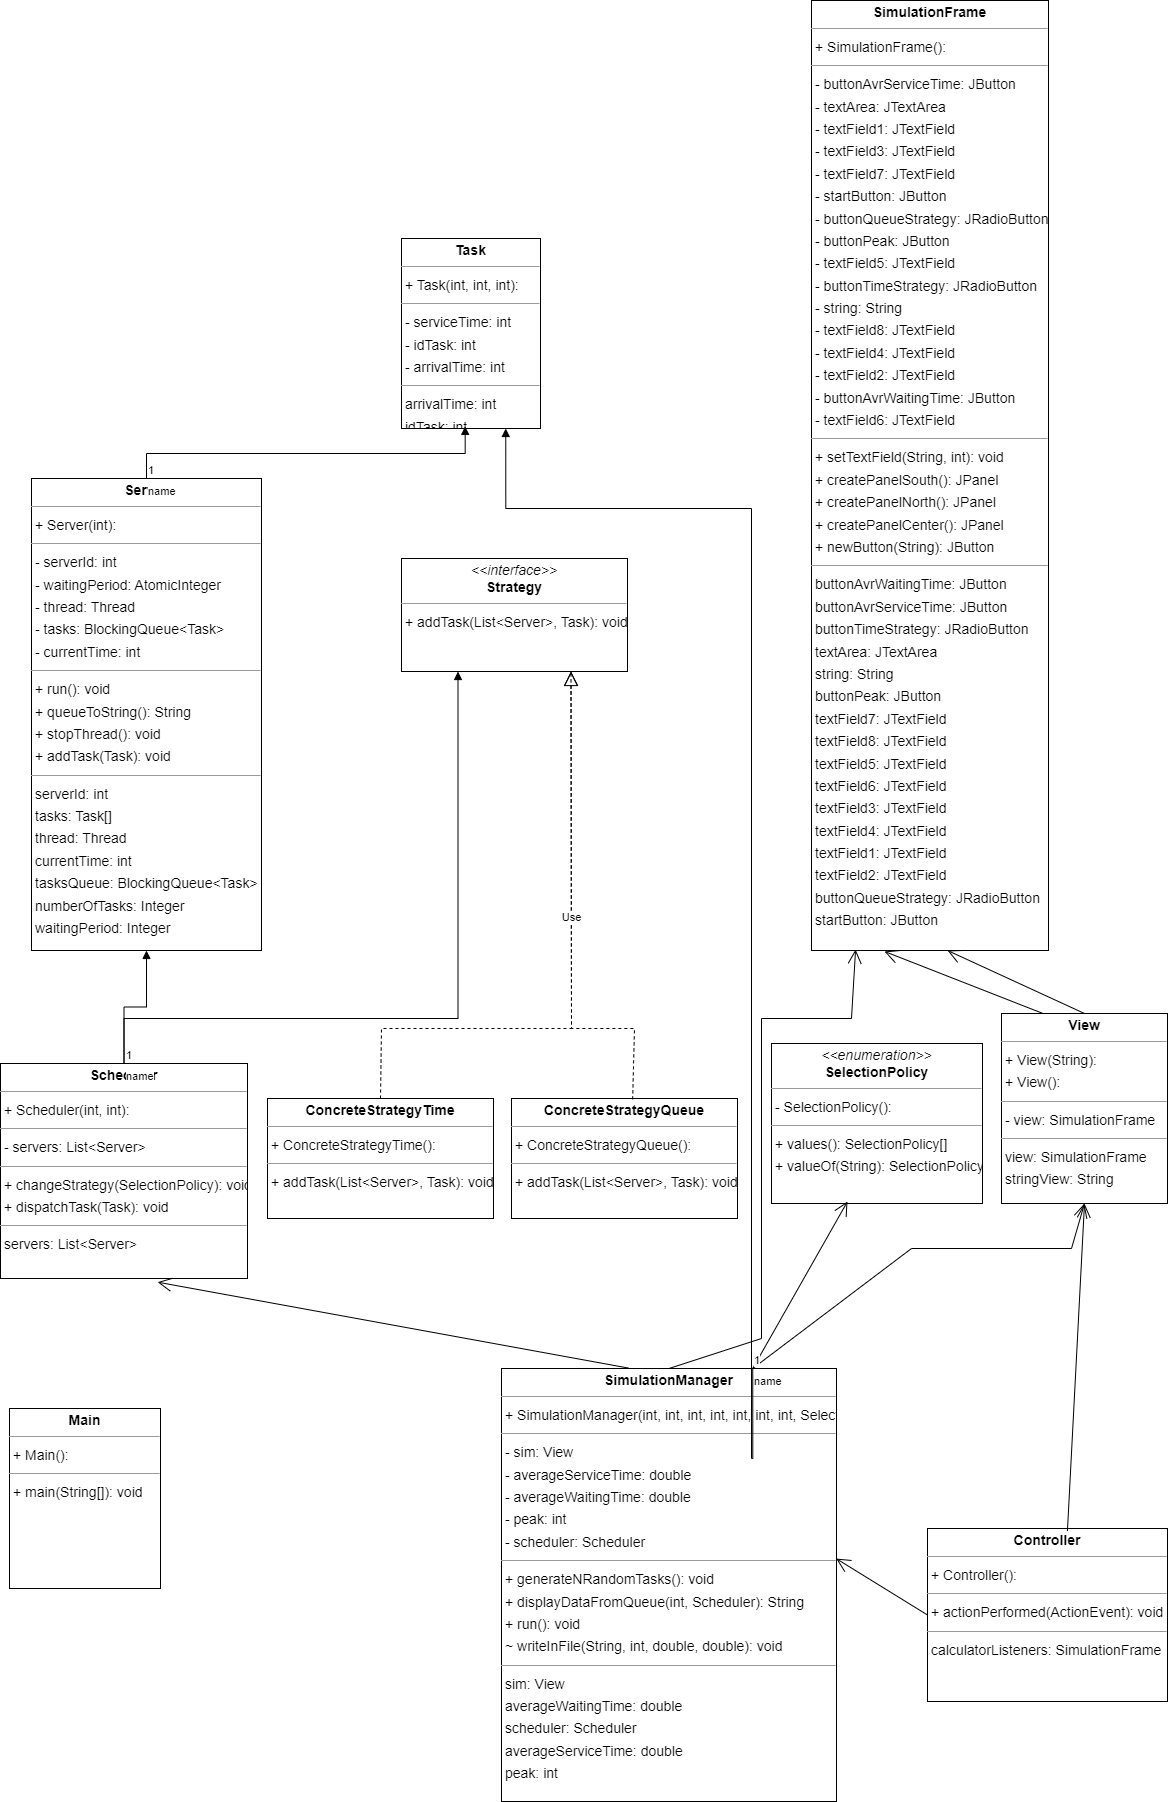

The diagram above was exported from draw.io. Its source (the exported page's mxGraphModel, read from the mxfile embedded in the PNG):
<mxGraphModel dx="3400" dy="1380" grid="1" gridSize="10" guides="1" tooltips="1" connect="1" arrows="1" fold="1" page="0" pageScale="1" pageWidth="827" pageHeight="1169" background="none" math="0" shadow="0">
  <root>
    <mxCell id="0" />
    <mxCell id="1" parent="0" />
    <mxCell id="node2" value="&lt;p style=&quot;margin:0px;margin-top:4px;text-align:center;&quot;&gt;&lt;b&gt;ConcreteStrategyQueue&lt;/b&gt;&lt;/p&gt;&lt;hr size=&quot;1&quot;/&gt;&lt;p style=&quot;margin:0 0 0 4px;line-height:1.6;&quot;&gt;+ ConcreteStrategyQueue(): &lt;/p&gt;&lt;hr size=&quot;1&quot;/&gt;&lt;p style=&quot;margin:0 0 0 4px;line-height:1.6;&quot;&gt;+ addTask(List&amp;lt;Server&amp;gt;, Task): void&lt;/p&gt;" style="verticalAlign=top;align=left;overflow=fill;fontSize=14;fontFamily=Helvetica;html=1;rounded=0;shadow=0;comic=0;labelBackgroundColor=none;strokeWidth=1;" parent="1" vertex="1">
      <mxGeometry x="410" y="1190" width="226" height="120" as="geometry" />
    </mxCell>
    <mxCell id="node3" value="&lt;p style=&quot;margin:0px;margin-top:4px;text-align:center;&quot;&gt;&lt;b&gt;ConcreteStrategyTime&lt;/b&gt;&lt;/p&gt;&lt;hr size=&quot;1&quot;/&gt;&lt;p style=&quot;margin:0 0 0 4px;line-height:1.6;&quot;&gt;+ ConcreteStrategyTime(): &lt;/p&gt;&lt;hr size=&quot;1&quot;/&gt;&lt;p style=&quot;margin:0 0 0 4px;line-height:1.6;&quot;&gt;+ addTask(List&amp;lt;Server&amp;gt;, Task): void&lt;/p&gt;" style="verticalAlign=top;align=left;overflow=fill;fontSize=14;fontFamily=Helvetica;html=1;rounded=0;shadow=0;comic=0;labelBackgroundColor=none;strokeWidth=1;" parent="1" vertex="1">
      <mxGeometry x="166" y="1190" width="226" height="120" as="geometry" />
    </mxCell>
    <mxCell id="node8" value="&lt;p style=&quot;margin:0px;margin-top:4px;text-align:center;&quot;&gt;&lt;b&gt;Controller&lt;/b&gt;&lt;/p&gt;&lt;hr size=&quot;1&quot;/&gt;&lt;p style=&quot;margin:0 0 0 4px;line-height:1.6;&quot;&gt;+ Controller(): &lt;/p&gt;&lt;hr size=&quot;1&quot;/&gt;&lt;p style=&quot;margin:0 0 0 4px;line-height:1.6;&quot;&gt;+ actionPerformed(ActionEvent): void&lt;/p&gt;&lt;hr size=&quot;1&quot;/&gt;&lt;p style=&quot;margin:0 0 0 4px;line-height:1.6;&quot;&gt; calculatorListeners: SimulationFrame&lt;/p&gt;" style="verticalAlign=top;align=left;overflow=fill;fontSize=14;fontFamily=Helvetica;html=1;rounded=0;shadow=0;comic=0;labelBackgroundColor=none;strokeWidth=1;" parent="1" vertex="1">
      <mxGeometry x="826" y="1620" width="240" height="173" as="geometry" />
    </mxCell>
    <mxCell id="node7" value="&lt;p style=&quot;margin:0px;margin-top:4px;text-align:center;&quot;&gt;&lt;b&gt;Main&lt;/b&gt;&lt;/p&gt;&lt;hr size=&quot;1&quot;/&gt;&lt;p style=&quot;margin:0 0 0 4px;line-height:1.6;&quot;&gt;+ Main(): &lt;/p&gt;&lt;hr size=&quot;1&quot;/&gt;&lt;p style=&quot;margin:0 0 0 4px;line-height:1.6;&quot;&gt;+ main(String[]): void&lt;/p&gt;" style="verticalAlign=top;align=left;overflow=fill;fontSize=14;fontFamily=Helvetica;html=1;rounded=0;shadow=0;comic=0;labelBackgroundColor=none;strokeWidth=1;" parent="1" vertex="1">
      <mxGeometry x="-92" y="1500" width="151" height="180" as="geometry" />
    </mxCell>
    <mxCell id="node11" value="&lt;p style=&quot;margin:0px;margin-top:4px;text-align:center;&quot;&gt;&lt;b&gt;Scheduler&lt;/b&gt;&lt;/p&gt;&lt;hr size=&quot;1&quot;/&gt;&lt;p style=&quot;margin:0 0 0 4px;line-height:1.6;&quot;&gt;+ Scheduler(int, int): &lt;/p&gt;&lt;hr size=&quot;1&quot;/&gt;&lt;p style=&quot;margin:0 0 0 4px;line-height:1.6;&quot;&gt;- servers: List&amp;lt;Server&amp;gt;&lt;/p&gt;&lt;hr size=&quot;1&quot;/&gt;&lt;p style=&quot;margin:0 0 0 4px;line-height:1.6;&quot;&gt;+ changeStrategy(SelectionPolicy): void&lt;br/&gt;+ dispatchTask(Task): void&lt;/p&gt;&lt;hr size=&quot;1&quot;/&gt;&lt;p style=&quot;margin:0 0 0 4px;line-height:1.6;&quot;&gt; servers: List&amp;lt;Server&amp;gt;&lt;/p&gt;" style="verticalAlign=top;align=left;overflow=fill;fontSize=14;fontFamily=Helvetica;html=1;rounded=0;shadow=0;comic=0;labelBackgroundColor=none;strokeWidth=1;" parent="1" vertex="1">
      <mxGeometry x="-101" y="1155" width="247" height="215" as="geometry" />
    </mxCell>
    <mxCell id="node0" value="&lt;p style=&quot;margin:0px;margin-top:4px;text-align:center;&quot;&gt;&lt;i&gt;&amp;lt;&amp;lt;enumeration&amp;gt;&amp;gt;&lt;/i&gt;&lt;br/&gt;&lt;b&gt;SelectionPolicy&lt;/b&gt;&lt;/p&gt;&lt;hr size=&quot;1&quot;/&gt;&lt;p style=&quot;margin:0 0 0 4px;line-height:1.6;&quot;&gt;- SelectionPolicy(): &lt;/p&gt;&lt;hr size=&quot;1&quot;/&gt;&lt;p style=&quot;margin:0 0 0 4px;line-height:1.6;&quot;&gt;+ values(): SelectionPolicy[]&lt;br/&gt;+ valueOf(String): SelectionPolicy&lt;/p&gt;" style="verticalAlign=top;align=left;overflow=fill;fontSize=14;fontFamily=Helvetica;html=1;rounded=0;shadow=0;comic=0;labelBackgroundColor=none;strokeWidth=1;" parent="1" vertex="1">
      <mxGeometry x="670" y="1135" width="211" height="160" as="geometry" />
    </mxCell>
    <mxCell id="node9" value="&lt;p style=&quot;margin:0px;margin-top:4px;text-align:center;&quot;&gt;&lt;b&gt;Server&lt;/b&gt;&lt;/p&gt;&lt;hr size=&quot;1&quot;/&gt;&lt;p style=&quot;margin:0 0 0 4px;line-height:1.6;&quot;&gt;+ Server(int): &lt;/p&gt;&lt;hr size=&quot;1&quot;/&gt;&lt;p style=&quot;margin:0 0 0 4px;line-height:1.6;&quot;&gt;- serverId: int&lt;br/&gt;- waitingPeriod: AtomicInteger&lt;br/&gt;- thread: Thread&lt;br/&gt;- tasks: BlockingQueue&amp;lt;Task&amp;gt;&lt;br/&gt;- currentTime: int&lt;/p&gt;&lt;hr size=&quot;1&quot;/&gt;&lt;p style=&quot;margin:0 0 0 4px;line-height:1.6;&quot;&gt;+ run(): void&lt;br/&gt;+ queueToString(): String&lt;br/&gt;+ stopThread(): void&lt;br/&gt;+ addTask(Task): void&lt;/p&gt;&lt;hr size=&quot;1&quot;/&gt;&lt;p style=&quot;margin:0 0 0 4px;line-height:1.6;&quot;&gt; serverId: int&lt;br/&gt; tasks: Task[]&lt;br/&gt; thread: Thread&lt;br/&gt; currentTime: int&lt;br/&gt; tasksQueue: BlockingQueue&amp;lt;Task&amp;gt;&lt;br/&gt; numberOfTasks: Integer&lt;br/&gt; waitingPeriod: Integer&lt;/p&gt;" style="verticalAlign=top;align=left;overflow=fill;fontSize=14;fontFamily=Helvetica;html=1;rounded=0;shadow=0;comic=0;labelBackgroundColor=none;strokeWidth=1;" parent="1" vertex="1">
      <mxGeometry x="-70" y="570" width="230" height="472" as="geometry" />
    </mxCell>
    <mxCell id="node1" value="&lt;p style=&quot;margin:0px;margin-top:4px;text-align:center;&quot;&gt;&lt;b&gt;SimulationFrame&lt;/b&gt;&lt;/p&gt;&lt;hr size=&quot;1&quot;/&gt;&lt;p style=&quot;margin:0 0 0 4px;line-height:1.6;&quot;&gt;+ SimulationFrame(): &lt;/p&gt;&lt;hr size=&quot;1&quot;/&gt;&lt;p style=&quot;margin:0 0 0 4px;line-height:1.6;&quot;&gt;- buttonAvrServiceTime: JButton&lt;br/&gt;- textArea: JTextArea&lt;br/&gt;- textField1: JTextField&lt;br/&gt;- textField3: JTextField&lt;br/&gt;- textField7: JTextField&lt;br/&gt;- startButton: JButton&lt;br/&gt;- buttonQueueStrategy: JRadioButton&lt;br/&gt;- buttonPeak: JButton&lt;br/&gt;- textField5: JTextField&lt;br/&gt;- buttonTimeStrategy: JRadioButton&lt;br/&gt;- string: String&lt;br/&gt;- textField8: JTextField&lt;br/&gt;- textField4: JTextField&lt;br/&gt;- textField2: JTextField&lt;br/&gt;- buttonAvrWaitingTime: JButton&lt;br/&gt;- textField6: JTextField&lt;/p&gt;&lt;hr size=&quot;1&quot;/&gt;&lt;p style=&quot;margin:0 0 0 4px;line-height:1.6;&quot;&gt;+ setTextField(String, int): void&lt;br/&gt;+ createPanelSouth(): JPanel&lt;br/&gt;+ createPanelNorth(): JPanel&lt;br/&gt;+ createPanelCenter(): JPanel&lt;br/&gt;+ newButton(String): JButton&lt;/p&gt;&lt;hr size=&quot;1&quot;/&gt;&lt;p style=&quot;margin:0 0 0 4px;line-height:1.6;&quot;&gt; buttonAvrWaitingTime: JButton&lt;br/&gt; buttonAvrServiceTime: JButton&lt;br/&gt; buttonTimeStrategy: JRadioButton&lt;br/&gt; textArea: JTextArea&lt;br/&gt; string: String&lt;br/&gt; buttonPeak: JButton&lt;br/&gt; textField7: JTextField&lt;br/&gt; textField8: JTextField&lt;br/&gt; textField5: JTextField&lt;br/&gt; textField6: JTextField&lt;br/&gt; textField3: JTextField&lt;br/&gt; textField4: JTextField&lt;br/&gt; textField1: JTextField&lt;br/&gt; textField2: JTextField&lt;br/&gt; buttonQueueStrategy: JRadioButton&lt;br/&gt; startButton: JButton&lt;/p&gt;" style="verticalAlign=top;align=left;overflow=fill;fontSize=14;fontFamily=Helvetica;html=1;rounded=0;shadow=0;comic=0;labelBackgroundColor=none;strokeWidth=1;" parent="1" vertex="1">
      <mxGeometry x="710" y="92" width="237" height="950" as="geometry" />
    </mxCell>
    <mxCell id="node10" value="&lt;p style=&quot;margin:0px;margin-top:4px;text-align:center;&quot;&gt;&lt;b&gt;SimulationManager&lt;/b&gt;&lt;/p&gt;&lt;hr size=&quot;1&quot;/&gt;&lt;p style=&quot;margin:0 0 0 4px;line-height:1.6;&quot;&gt;+ SimulationManager(int, int, int, int, int, int, int, SelectionPolicy, View): &lt;/p&gt;&lt;hr size=&quot;1&quot;/&gt;&lt;p style=&quot;margin:0 0 0 4px;line-height:1.6;&quot;&gt;- sim: View&lt;br/&gt;- averageServiceTime: double&lt;br/&gt;- averageWaitingTime: double&lt;br/&gt;- peak: int&lt;br/&gt;- scheduler: Scheduler&lt;/p&gt;&lt;hr size=&quot;1&quot;/&gt;&lt;p style=&quot;margin:0 0 0 4px;line-height:1.6;&quot;&gt;+ generateNRandomTasks(): void&lt;br/&gt;+ displayDataFromQueue(int, Scheduler): String&lt;br/&gt;+ run(): void&lt;br/&gt;~ writeInFile(String, int, double, double): void&lt;/p&gt;&lt;hr size=&quot;1&quot;/&gt;&lt;p style=&quot;margin:0 0 0 4px;line-height:1.6;&quot;&gt; sim: View&lt;br/&gt; averageWaitingTime: double&lt;br/&gt; scheduler: Scheduler&lt;br/&gt; averageServiceTime: double&lt;br/&gt; peak: int&lt;/p&gt;" style="verticalAlign=top;align=left;overflow=fill;fontSize=14;fontFamily=Helvetica;html=1;rounded=0;shadow=0;comic=0;labelBackgroundColor=none;strokeWidth=1;" parent="1" vertex="1">
      <mxGeometry x="400" y="1460" width="335" height="433" as="geometry" />
    </mxCell>
    <mxCell id="node4" value="&lt;p style=&quot;margin:0px;margin-top:4px;text-align:center;&quot;&gt;&lt;i&gt;&amp;lt;&amp;lt;interface&amp;gt;&amp;gt;&lt;/i&gt;&lt;br/&gt;&lt;b&gt;Strategy&lt;/b&gt;&lt;/p&gt;&lt;hr size=&quot;1&quot;/&gt;&lt;p style=&quot;margin:0 0 0 4px;line-height:1.6;&quot;&gt;+ addTask(List&amp;lt;Server&amp;gt;, Task): void&lt;/p&gt;" style="verticalAlign=top;align=left;overflow=fill;fontSize=14;fontFamily=Helvetica;html=1;rounded=0;shadow=0;comic=0;labelBackgroundColor=none;strokeWidth=1;" parent="1" vertex="1">
      <mxGeometry x="300" y="650" width="226" height="113" as="geometry" />
    </mxCell>
    <mxCell id="node6" value="&lt;p style=&quot;margin:0px;margin-top:4px;text-align:center;&quot;&gt;&lt;b&gt;Task&lt;/b&gt;&lt;/p&gt;&lt;hr size=&quot;1&quot;/&gt;&lt;p style=&quot;margin:0 0 0 4px;line-height:1.6;&quot;&gt;+ Task(int, int, int): &lt;/p&gt;&lt;hr size=&quot;1&quot;/&gt;&lt;p style=&quot;margin:0 0 0 4px;line-height:1.6;&quot;&gt;- serviceTime: int&lt;br/&gt;- idTask: int&lt;br/&gt;- arrivalTime: int&lt;/p&gt;&lt;hr size=&quot;1&quot;/&gt;&lt;p style=&quot;margin:0 0 0 4px;line-height:1.6;&quot;&gt; arrivalTime: int&lt;br/&gt; idTask: int&lt;br/&gt; serviceTime: int&lt;/p&gt;" style="verticalAlign=top;align=left;overflow=fill;fontSize=14;fontFamily=Helvetica;html=1;rounded=0;shadow=0;comic=0;labelBackgroundColor=none;strokeWidth=1;" parent="1" vertex="1">
      <mxGeometry x="300" y="330" width="139" height="190" as="geometry" />
    </mxCell>
    <mxCell id="node5" value="&lt;p style=&quot;margin:0px;margin-top:4px;text-align:center;&quot;&gt;&lt;b&gt;View&lt;/b&gt;&lt;/p&gt;&lt;hr size=&quot;1&quot;/&gt;&lt;p style=&quot;margin:0 0 0 4px;line-height:1.6;&quot;&gt;+ View(String): &lt;br/&gt;+ View(): &lt;/p&gt;&lt;hr size=&quot;1&quot;/&gt;&lt;p style=&quot;margin:0 0 0 4px;line-height:1.6;&quot;&gt;- view: SimulationFrame&lt;/p&gt;&lt;hr size=&quot;1&quot;/&gt;&lt;p style=&quot;margin:0 0 0 4px;line-height:1.6;&quot;&gt; view: SimulationFrame&lt;br/&gt; stringView: String&lt;/p&gt;" style="verticalAlign=top;align=left;overflow=fill;fontSize=14;fontFamily=Helvetica;html=1;rounded=0;shadow=0;comic=0;labelBackgroundColor=none;strokeWidth=1;" parent="1" vertex="1">
      <mxGeometry x="900" y="1105" width="166" height="190" as="geometry" />
    </mxCell>
    <mxCell id="qbZ3G8oakmGqw06VGslw-1" value="name" style="endArrow=block;endFill=1;html=1;edgeStyle=orthogonalEdgeStyle;align=left;verticalAlign=top;rounded=0;exitX=0.5;exitY=0;exitDx=0;exitDy=0;entryX=0.458;entryY=0.989;entryDx=0;entryDy=0;entryPerimeter=0;" edge="1" parent="1" source="node9" target="node6">
      <mxGeometry x="-1" relative="1" as="geometry">
        <mxPoint x="360" y="250" as="sourcePoint" />
        <mxPoint x="520" y="250" as="targetPoint" />
      </mxGeometry>
    </mxCell>
    <mxCell id="qbZ3G8oakmGqw06VGslw-2" value="1" style="edgeLabel;resizable=0;html=1;align=left;verticalAlign=bottom;" connectable="0" vertex="1" parent="qbZ3G8oakmGqw06VGslw-1">
      <mxGeometry x="-1" relative="1" as="geometry" />
    </mxCell>
    <mxCell id="qbZ3G8oakmGqw06VGslw-4" value="name" style="endArrow=block;endFill=1;html=1;edgeStyle=orthogonalEdgeStyle;align=left;verticalAlign=top;rounded=0;exitX=0.5;exitY=0;exitDx=0;exitDy=0;entryX=0.5;entryY=1;entryDx=0;entryDy=0;" edge="1" parent="1" source="node11" target="node9">
      <mxGeometry x="-1" relative="1" as="geometry">
        <mxPoint x="360" y="1050" as="sourcePoint" />
        <mxPoint x="520" y="1050" as="targetPoint" />
      </mxGeometry>
    </mxCell>
    <mxCell id="qbZ3G8oakmGqw06VGslw-5" value="1" style="edgeLabel;resizable=0;html=1;align=left;verticalAlign=bottom;" connectable="0" vertex="1" parent="qbZ3G8oakmGqw06VGslw-4">
      <mxGeometry x="-1" relative="1" as="geometry" />
    </mxCell>
    <mxCell id="qbZ3G8oakmGqw06VGslw-6" value="name" style="endArrow=block;endFill=1;html=1;edgeStyle=orthogonalEdgeStyle;align=left;verticalAlign=top;rounded=0;exitX=0.5;exitY=0;exitDx=0;exitDy=0;entryX=0.25;entryY=1;entryDx=0;entryDy=0;" edge="1" parent="1" source="node11" target="node4">
      <mxGeometry x="-1" relative="1" as="geometry">
        <mxPoint x="360" y="950" as="sourcePoint" />
        <mxPoint x="520" y="950" as="targetPoint" />
        <Array as="points">
          <mxPoint x="23" y="1110" />
          <mxPoint x="356" y="1110" />
        </Array>
      </mxGeometry>
    </mxCell>
    <mxCell id="qbZ3G8oakmGqw06VGslw-7" value="1" style="edgeLabel;resizable=0;html=1;align=left;verticalAlign=bottom;" connectable="0" vertex="1" parent="qbZ3G8oakmGqw06VGslw-6">
      <mxGeometry x="-1" relative="1" as="geometry" />
    </mxCell>
    <mxCell id="qbZ3G8oakmGqw06VGslw-8" value="" style="endArrow=block;dashed=1;endFill=0;endSize=12;html=1;rounded=0;exitX=0.5;exitY=0;exitDx=0;exitDy=0;entryX=0.75;entryY=1;entryDx=0;entryDy=0;" edge="1" parent="1" source="node3" target="node4">
      <mxGeometry width="160" relative="1" as="geometry">
        <mxPoint x="360" y="950" as="sourcePoint" />
        <mxPoint x="520" y="950" as="targetPoint" />
        <Array as="points">
          <mxPoint x="280" y="1120" />
          <mxPoint x="470" y="1120" />
        </Array>
      </mxGeometry>
    </mxCell>
    <mxCell id="qbZ3G8oakmGqw06VGslw-9" value="Use" style="endArrow=open;endSize=12;dashed=1;html=1;rounded=0;exitX=0.536;exitY=0.007;exitDx=0;exitDy=0;exitPerimeter=0;entryX=0.75;entryY=1;entryDx=0;entryDy=0;" edge="1" parent="1" source="node2" target="node4">
      <mxGeometry width="160" relative="1" as="geometry">
        <mxPoint x="360" y="950" as="sourcePoint" />
        <mxPoint x="520" y="950" as="targetPoint" />
        <Array as="points">
          <mxPoint x="533" y="1120" />
          <mxPoint x="470" y="1120" />
        </Array>
      </mxGeometry>
    </mxCell>
    <mxCell id="qbZ3G8oakmGqw06VGslw-12" value="" style="endArrow=open;endFill=1;endSize=12;html=1;rounded=0;exitX=0.75;exitY=0;exitDx=0;exitDy=0;entryX=0.5;entryY=1;entryDx=0;entryDy=0;" edge="1" parent="1" source="node10" target="node5">
      <mxGeometry width="160" relative="1" as="geometry">
        <mxPoint x="520" y="1410" as="sourcePoint" />
        <mxPoint x="680" y="1410" as="targetPoint" />
        <Array as="points">
          <mxPoint x="810" y="1340" />
          <mxPoint x="970" y="1340" />
        </Array>
      </mxGeometry>
    </mxCell>
    <mxCell id="qbZ3G8oakmGqw06VGslw-13" value="" style="endArrow=open;endFill=1;endSize=12;html=1;rounded=0;exitX=0.75;exitY=0;exitDx=0;exitDy=0;entryX=0.36;entryY=0.988;entryDx=0;entryDy=0;entryPerimeter=0;" edge="1" parent="1" source="node10" target="node0">
      <mxGeometry width="160" relative="1" as="geometry">
        <mxPoint x="520" y="1410" as="sourcePoint" />
        <mxPoint x="680" y="1410" as="targetPoint" />
      </mxGeometry>
    </mxCell>
    <mxCell id="qbZ3G8oakmGqw06VGslw-15" value="" style="endArrow=open;endFill=1;endSize=12;html=1;rounded=0;exitX=0.379;exitY=-0.001;exitDx=0;exitDy=0;exitPerimeter=0;entryX=0.636;entryY=1.017;entryDx=0;entryDy=0;entryPerimeter=0;" edge="1" parent="1" source="node10" target="node11">
      <mxGeometry width="160" relative="1" as="geometry">
        <mxPoint x="520" y="1410" as="sourcePoint" />
        <mxPoint x="680" y="1410" as="targetPoint" />
      </mxGeometry>
    </mxCell>
    <mxCell id="qbZ3G8oakmGqw06VGslw-16" value="" style="endArrow=open;endFill=1;endSize=12;html=1;rounded=0;exitX=0.5;exitY=0;exitDx=0;exitDy=0;entryX=0.186;entryY=0.999;entryDx=0;entryDy=0;entryPerimeter=0;" edge="1" parent="1" source="node10" target="node1">
      <mxGeometry width="160" relative="1" as="geometry">
        <mxPoint x="520" y="1160" as="sourcePoint" />
        <mxPoint x="680" y="1160" as="targetPoint" />
        <Array as="points">
          <mxPoint x="660" y="1430" />
          <mxPoint x="660" y="1110" />
          <mxPoint x="750" y="1110" />
        </Array>
      </mxGeometry>
    </mxCell>
    <mxCell id="qbZ3G8oakmGqw06VGslw-17" value="" style="endArrow=open;endFill=1;endSize=12;html=1;rounded=0;exitX=0.25;exitY=0;exitDx=0;exitDy=0;entryX=0.308;entryY=1.001;entryDx=0;entryDy=0;entryPerimeter=0;" edge="1" parent="1" source="node5" target="node1">
      <mxGeometry width="160" relative="1" as="geometry">
        <mxPoint x="520" y="1160" as="sourcePoint" />
        <mxPoint x="680" y="1160" as="targetPoint" />
      </mxGeometry>
    </mxCell>
    <mxCell id="qbZ3G8oakmGqw06VGslw-20" value="name" style="endArrow=block;endFill=1;html=1;edgeStyle=orthogonalEdgeStyle;align=left;verticalAlign=top;rounded=0;exitX=0.75;exitY=0;exitDx=0;exitDy=0;entryX=0.75;entryY=1;entryDx=0;entryDy=0;" edge="1" parent="1" source="node10" target="node6">
      <mxGeometry x="-1" relative="1" as="geometry">
        <mxPoint x="240" y="970" as="sourcePoint" />
        <mxPoint x="600" y="420" as="targetPoint" />
        <Array as="points">
          <mxPoint x="651" y="1550" />
          <mxPoint x="650" y="600" />
          <mxPoint x="404" y="600" />
        </Array>
      </mxGeometry>
    </mxCell>
    <mxCell id="qbZ3G8oakmGqw06VGslw-21" value="1" style="edgeLabel;resizable=0;html=1;align=left;verticalAlign=bottom;" connectable="0" vertex="1" parent="qbZ3G8oakmGqw06VGslw-20">
      <mxGeometry x="-1" relative="1" as="geometry" />
    </mxCell>
    <mxCell id="qbZ3G8oakmGqw06VGslw-22" value="" style="endArrow=open;endFill=1;endSize=12;html=1;rounded=0;exitX=0;exitY=0.5;exitDx=0;exitDy=0;entryX=0.999;entryY=0.439;entryDx=0;entryDy=0;entryPerimeter=0;" edge="1" parent="1" source="node8" target="node10">
      <mxGeometry width="160" relative="1" as="geometry">
        <mxPoint x="-20" y="1800" as="sourcePoint" />
        <mxPoint x="140" y="1800" as="targetPoint" />
      </mxGeometry>
    </mxCell>
    <mxCell id="qbZ3G8oakmGqw06VGslw-23" value="" style="endArrow=open;endFill=1;endSize=12;html=1;rounded=0;exitX=0.583;exitY=0.015;exitDx=0;exitDy=0;exitPerimeter=0;entryX=0.5;entryY=1;entryDx=0;entryDy=0;" edge="1" parent="1" source="node8" target="node5">
      <mxGeometry width="160" relative="1" as="geometry">
        <mxPoint x="650" y="1430" as="sourcePoint" />
        <mxPoint x="810" y="1430" as="targetPoint" />
      </mxGeometry>
    </mxCell>
    <mxCell id="qbZ3G8oakmGqw06VGslw-25" value="" style="endArrow=open;endFill=1;endSize=12;html=1;rounded=0;exitX=0.5;exitY=0;exitDx=0;exitDy=0;entryX=0.574;entryY=1;entryDx=0;entryDy=0;entryPerimeter=0;" edge="1" parent="1" source="node5" target="node1">
      <mxGeometry width="160" relative="1" as="geometry">
        <mxPoint x="700" y="960" as="sourcePoint" />
        <mxPoint x="860" y="960" as="targetPoint" />
      </mxGeometry>
    </mxCell>
  </root>
</mxGraphModel>